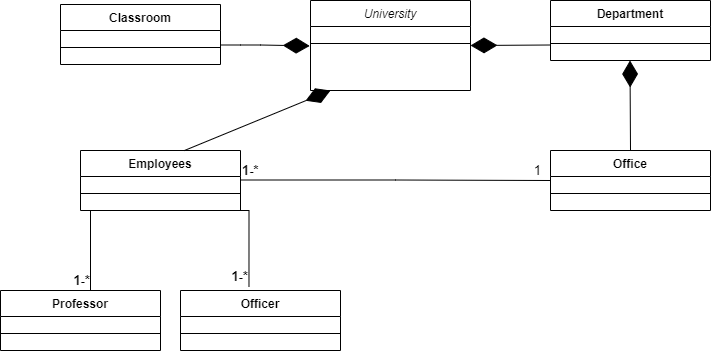

The diagram above was exported from draw.io. Its source (the exported page's mxGraphModel, read from the mxfile embedded in the PNG):
<mxGraphModel dx="1038" dy="547" grid="1" gridSize="10" guides="1" tooltips="1" connect="1" arrows="1" fold="1" page="1" pageScale="1" pageWidth="827" pageHeight="1169" math="0" shadow="0">
  <root>
    <mxCell id="WIyWlLk6GJQsqaUBKTNV-0" />
    <mxCell id="WIyWlLk6GJQsqaUBKTNV-1" parent="WIyWlLk6GJQsqaUBKTNV-0" />
    <mxCell id="zkfFHV4jXpPFQw0GAbJ--0" value="University" style="swimlane;fontStyle=2;align=center;verticalAlign=top;childLayout=stackLayout;horizontal=1;startSize=26;horizontalStack=0;resizeParent=1;resizeLast=0;collapsible=1;marginBottom=0;rounded=0;shadow=0;strokeWidth=1;" parent="WIyWlLk6GJQsqaUBKTNV-1" vertex="1">
      <mxGeometry x="330" y="20" width="160" height="90" as="geometry">
        <mxRectangle x="230" y="140" width="160" height="26" as="alternateBounds" />
      </mxGeometry>
    </mxCell>
    <mxCell id="zkfFHV4jXpPFQw0GAbJ--4" value="" style="line;html=1;strokeWidth=1;align=left;verticalAlign=middle;spacingTop=-1;spacingLeft=3;spacingRight=3;rotatable=0;labelPosition=right;points=[];portConstraint=eastwest;" parent="zkfFHV4jXpPFQw0GAbJ--0" vertex="1">
      <mxGeometry y="26" width="160" height="34" as="geometry" />
    </mxCell>
    <mxCell id="3Sgja_aMY_zoMfAn8Oyt-8" value="Classroom" style="swimlane;fontStyle=1;align=center;verticalAlign=top;childLayout=stackLayout;horizontal=1;startSize=26;horizontalStack=0;resizeParent=1;resizeParentMax=0;resizeLast=0;collapsible=1;marginBottom=0;" vertex="1" parent="WIyWlLk6GJQsqaUBKTNV-1">
      <mxGeometry x="80" y="24" width="160" height="60" as="geometry" />
    </mxCell>
    <mxCell id="3Sgja_aMY_zoMfAn8Oyt-10" value="" style="line;strokeWidth=1;fillColor=none;align=left;verticalAlign=middle;spacingTop=-1;spacingLeft=3;spacingRight=3;rotatable=0;labelPosition=right;points=[];portConstraint=eastwest;" vertex="1" parent="3Sgja_aMY_zoMfAn8Oyt-8">
      <mxGeometry y="26" width="160" height="34" as="geometry" />
    </mxCell>
    <mxCell id="3Sgja_aMY_zoMfAn8Oyt-14" value="" style="endArrow=diamondThin;endFill=1;endSize=24;html=1;rounded=0;strokeColor=#000000;entryX=-0.005;entryY=0.571;entryDx=0;entryDy=0;entryPerimeter=0;" edge="1" parent="WIyWlLk6GJQsqaUBKTNV-1" target="zkfFHV4jXpPFQw0GAbJ--4">
      <mxGeometry width="160" relative="1" as="geometry">
        <mxPoint x="240" y="64.5" as="sourcePoint" />
        <mxPoint x="320" y="65" as="targetPoint" />
        <Array as="points">
          <mxPoint x="260" y="64.5" />
          <mxPoint x="280" y="64.5" />
        </Array>
      </mxGeometry>
    </mxCell>
    <mxCell id="3Sgja_aMY_zoMfAn8Oyt-19" value="Department" style="swimlane;fontStyle=1;align=center;verticalAlign=top;childLayout=stackLayout;horizontal=1;startSize=26;horizontalStack=0;resizeParent=1;resizeParentMax=0;resizeLast=0;collapsible=1;marginBottom=0;" vertex="1" parent="WIyWlLk6GJQsqaUBKTNV-1">
      <mxGeometry x="570" y="20" width="160" height="60" as="geometry" />
    </mxCell>
    <mxCell id="3Sgja_aMY_zoMfAn8Oyt-20" value="" style="line;strokeWidth=1;fillColor=none;align=left;verticalAlign=middle;spacingTop=-1;spacingLeft=3;spacingRight=3;rotatable=0;labelPosition=right;points=[];portConstraint=eastwest;" vertex="1" parent="3Sgja_aMY_zoMfAn8Oyt-19">
      <mxGeometry y="26" width="160" height="34" as="geometry" />
    </mxCell>
    <mxCell id="3Sgja_aMY_zoMfAn8Oyt-22" value="" style="endArrow=diamondThin;endFill=1;endSize=24;html=1;rounded=0;strokeColor=#000000;" edge="1" parent="WIyWlLk6GJQsqaUBKTNV-1">
      <mxGeometry width="160" relative="1" as="geometry">
        <mxPoint x="570" y="64.5" as="sourcePoint" />
        <mxPoint x="490" y="65" as="targetPoint" />
      </mxGeometry>
    </mxCell>
    <mxCell id="3Sgja_aMY_zoMfAn8Oyt-23" value="Office" style="swimlane;fontStyle=1;align=center;verticalAlign=top;childLayout=stackLayout;horizontal=1;startSize=26;horizontalStack=0;resizeParent=1;resizeParentMax=0;resizeLast=0;collapsible=1;marginBottom=0;" vertex="1" parent="WIyWlLk6GJQsqaUBKTNV-1">
      <mxGeometry x="570" y="170" width="160" height="60" as="geometry" />
    </mxCell>
    <mxCell id="3Sgja_aMY_zoMfAn8Oyt-24" value="" style="line;strokeWidth=1;fillColor=none;align=left;verticalAlign=middle;spacingTop=-1;spacingLeft=3;spacingRight=3;rotatable=0;labelPosition=right;points=[];portConstraint=eastwest;" vertex="1" parent="3Sgja_aMY_zoMfAn8Oyt-23">
      <mxGeometry y="26" width="160" height="34" as="geometry" />
    </mxCell>
    <mxCell id="3Sgja_aMY_zoMfAn8Oyt-25" value="" style="endArrow=diamondThin;endFill=1;endSize=24;html=1;rounded=0;strokeColor=#000000;exitX=0.5;exitY=0;exitDx=0;exitDy=0;" edge="1" parent="WIyWlLk6GJQsqaUBKTNV-1" source="3Sgja_aMY_zoMfAn8Oyt-23">
      <mxGeometry width="160" relative="1" as="geometry">
        <mxPoint x="649.5" y="160" as="sourcePoint" />
        <mxPoint x="649.5" y="80" as="targetPoint" />
      </mxGeometry>
    </mxCell>
    <mxCell id="3Sgja_aMY_zoMfAn8Oyt-26" value="Employees" style="swimlane;fontStyle=1;align=center;verticalAlign=top;childLayout=stackLayout;horizontal=1;startSize=26;horizontalStack=0;resizeParent=1;resizeParentMax=0;resizeLast=0;collapsible=1;marginBottom=0;" vertex="1" parent="WIyWlLk6GJQsqaUBKTNV-1">
      <mxGeometry x="100" y="170" width="160" height="60" as="geometry" />
    </mxCell>
    <mxCell id="3Sgja_aMY_zoMfAn8Oyt-27" value="" style="line;strokeWidth=1;fillColor=none;align=left;verticalAlign=middle;spacingTop=-1;spacingLeft=3;spacingRight=3;rotatable=0;labelPosition=right;points=[];portConstraint=eastwest;" vertex="1" parent="3Sgja_aMY_zoMfAn8Oyt-26">
      <mxGeometry y="26" width="160" height="34" as="geometry" />
    </mxCell>
    <mxCell id="3Sgja_aMY_zoMfAn8Oyt-28" value="" style="endArrow=diamondThin;endFill=1;endSize=24;html=1;rounded=0;strokeColor=#000000;exitX=0.647;exitY=0.003;exitDx=0;exitDy=0;exitPerimeter=0;" edge="1" parent="WIyWlLk6GJQsqaUBKTNV-1" source="3Sgja_aMY_zoMfAn8Oyt-26">
      <mxGeometry width="160" relative="1" as="geometry">
        <mxPoint x="330" y="180" as="sourcePoint" />
        <mxPoint x="350" y="110" as="targetPoint" />
      </mxGeometry>
    </mxCell>
    <mxCell id="3Sgja_aMY_zoMfAn8Oyt-29" value="" style="endArrow=none;html=1;edgeStyle=orthogonalEdgeStyle;rounded=0;strokeColor=#000000;" edge="1" parent="WIyWlLk6GJQsqaUBKTNV-1">
      <mxGeometry relative="1" as="geometry">
        <mxPoint x="110" y="230" as="sourcePoint" />
        <mxPoint x="110" y="310" as="targetPoint" />
      </mxGeometry>
    </mxCell>
    <mxCell id="3Sgja_aMY_zoMfAn8Oyt-31" value="&lt;b&gt;&lt;font style=&quot;font-size: 13px;&quot;&gt;1-*&lt;/font&gt;&lt;/b&gt;" style="edgeLabel;resizable=0;html=1;align=right;verticalAlign=bottom;" connectable="0" vertex="1" parent="3Sgja_aMY_zoMfAn8Oyt-29">
      <mxGeometry x="1" relative="1" as="geometry" />
    </mxCell>
    <mxCell id="3Sgja_aMY_zoMfAn8Oyt-32" value="Professor" style="swimlane;fontStyle=1;align=center;verticalAlign=top;childLayout=stackLayout;horizontal=1;startSize=26;horizontalStack=0;resizeParent=1;resizeParentMax=0;resizeLast=0;collapsible=1;marginBottom=0;" vertex="1" parent="WIyWlLk6GJQsqaUBKTNV-1">
      <mxGeometry x="20" y="310" width="160" height="60" as="geometry" />
    </mxCell>
    <mxCell id="3Sgja_aMY_zoMfAn8Oyt-33" value="" style="line;strokeWidth=1;fillColor=none;align=left;verticalAlign=middle;spacingTop=-1;spacingLeft=3;spacingRight=3;rotatable=0;labelPosition=right;points=[];portConstraint=eastwest;" vertex="1" parent="3Sgja_aMY_zoMfAn8Oyt-32">
      <mxGeometry y="26" width="160" height="34" as="geometry" />
    </mxCell>
    <mxCell id="3Sgja_aMY_zoMfAn8Oyt-34" value="Officer" style="swimlane;fontStyle=1;align=center;verticalAlign=top;childLayout=stackLayout;horizontal=1;startSize=26;horizontalStack=0;resizeParent=1;resizeParentMax=0;resizeLast=0;collapsible=1;marginBottom=0;" vertex="1" parent="WIyWlLk6GJQsqaUBKTNV-1">
      <mxGeometry x="200" y="310" width="160" height="60" as="geometry" />
    </mxCell>
    <mxCell id="3Sgja_aMY_zoMfAn8Oyt-35" value="" style="line;strokeWidth=1;fillColor=none;align=left;verticalAlign=middle;spacingTop=-1;spacingLeft=3;spacingRight=3;rotatable=0;labelPosition=right;points=[];portConstraint=eastwest;" vertex="1" parent="3Sgja_aMY_zoMfAn8Oyt-34">
      <mxGeometry y="26" width="160" height="34" as="geometry" />
    </mxCell>
    <mxCell id="3Sgja_aMY_zoMfAn8Oyt-38" value="" style="endArrow=none;html=1;edgeStyle=orthogonalEdgeStyle;rounded=0;fontSize=13;strokeColor=#000000;entryX=0.428;entryY=-0.063;entryDx=0;entryDy=0;entryPerimeter=0;" edge="1" parent="WIyWlLk6GJQsqaUBKTNV-1" target="3Sgja_aMY_zoMfAn8Oyt-34">
      <mxGeometry relative="1" as="geometry">
        <mxPoint x="250" y="230" as="sourcePoint" />
        <mxPoint x="260" y="230" as="targetPoint" />
        <Array as="points">
          <mxPoint x="268" y="230" />
        </Array>
      </mxGeometry>
    </mxCell>
    <mxCell id="3Sgja_aMY_zoMfAn8Oyt-40" value="&lt;b&gt;1-*&lt;/b&gt;" style="edgeLabel;resizable=0;html=1;align=right;verticalAlign=bottom;fontSize=13;" connectable="0" vertex="1" parent="3Sgja_aMY_zoMfAn8Oyt-38">
      <mxGeometry x="1" relative="1" as="geometry" />
    </mxCell>
    <mxCell id="3Sgja_aMY_zoMfAn8Oyt-48" value="" style="endArrow=none;html=1;edgeStyle=orthogonalEdgeStyle;rounded=0;fontSize=13;strokeColor=#000000;entryX=0;entryY=0.5;entryDx=0;entryDy=0;" edge="1" parent="WIyWlLk6GJQsqaUBKTNV-1" target="3Sgja_aMY_zoMfAn8Oyt-23">
      <mxGeometry relative="1" as="geometry">
        <mxPoint x="260" y="199.5" as="sourcePoint" />
        <mxPoint x="420" y="199.5" as="targetPoint" />
      </mxGeometry>
    </mxCell>
    <mxCell id="3Sgja_aMY_zoMfAn8Oyt-49" value="&lt;b&gt;1-*&lt;/b&gt;" style="edgeLabel;resizable=0;html=1;align=left;verticalAlign=bottom;fontSize=13;" connectable="0" vertex="1" parent="3Sgja_aMY_zoMfAn8Oyt-48">
      <mxGeometry x="-1" relative="1" as="geometry" />
    </mxCell>
    <mxCell id="3Sgja_aMY_zoMfAn8Oyt-50" value="1" style="edgeLabel;resizable=0;html=1;align=right;verticalAlign=bottom;fontSize=13;" connectable="0" vertex="1" parent="3Sgja_aMY_zoMfAn8Oyt-48">
      <mxGeometry x="1" relative="1" as="geometry">
        <mxPoint x="-10" as="offset" />
      </mxGeometry>
    </mxCell>
  </root>
</mxGraphModel>